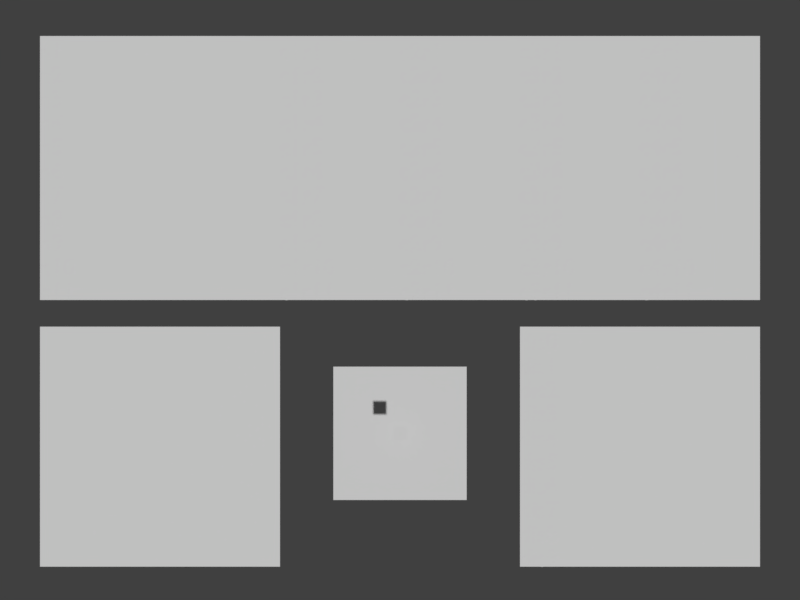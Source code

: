 # Source: widgets_mesage.blend  (saved by Blender 2.78.0; exported with 4.5.12 LTS)
import bpy
from mathutils import Matrix  # noqa: F401  (used for matrix-valued properties, if any)

bpy.ops.wm.read_factory_settings(use_empty=True)
scene = bpy.context.scene
scene.name = 'Hud'

# ---- collections
col_collection_1 = bpy.data.collections.new('Collection 1'); scene.collection.children.link(col_collection_1)

# ---- materials (node trees are filled in below, after node groups)
mat_objectcollor = bpy.data.materials.new('ObjectCollor')
mat_objectcollor.alpha_threshold = 0.0
mat_objectcollor.use_transparent_shadow = False
mat_objectcollor.roughness = 0.5
mat_thumbnail = bpy.data.materials.new('ThumbNail')
mat_thumbnail.alpha_threshold = 0.0
mat_thumbnail.use_transparent_shadow = False
mat_thumbnail.roughness = 0.5

# ---- material node trees

# ---- world
world_world = bpy.data.worlds.new('World'); scene.world = world_world
world_world.color = (0.05088, 0.05088, 0.05088)
world_world.use_sun_shadow = False
world_world.sun_shadow_jitter_overblur = 0.0
world_world.cycles.sampling_method = 'MANUAL'

# ---- cameras
cam_camera = bpy.data.cameras.new('Camera')
cam_camera.type = 'ORTHO'
cam_camera.clip_end = 100.0
cam_camera.lens = 35.0
cam_camera.sensor_width = 32.0
cam_camera.sensor_height = 18.0
cam_camera.display_size = 2.0
cam_camera.dof.focus_distance = 0.0
cam_camera.dof.aperture_fstop = 128.0
cam_camera.dof.aperture_blades = 6

# ---- meshes
me_plane_005 = bpy.data.meshes.new('Plane.005')
me_plane_005.from_pydata([(-1.0, -1.0, 0.0), (1.0, -1.0, 0.0), (-1.0, 1.0, 0.0), (1.0, 1.0, 0.0)], [], [(0, 1, 3, 2)])
me_plane_005.use_remesh_preserve_volume = False
me_plane_005.use_remesh_preserve_attributes = False
me_plane_005.use_mirror_vertex_groups = False
me_plane_005.update()
me_plane_004 = bpy.data.meshes.new('Plane.004')
me_plane_004.from_pydata([(-0.5, -0.5, 0.0), (0.5, -0.5, 0.0), (-0.5, 0.5, 0.0), (0.5, 0.5, 0.0)], [], [(0, 1, 3, 2)])
me_plane_004.materials.append(mat_objectcollor)
me_plane_004.use_remesh_preserve_volume = False
me_plane_004.use_remesh_preserve_attributes = False
me_plane_004.use_mirror_vertex_groups = False
me_plane_004.update()
me_plane_002 = bpy.data.meshes.new('Plane.002')
me_plane_002.from_pydata([(-0.5, -0.5, 0.0), (0.5, -0.5, 0.0), (-0.5, 0.5, 0.0), (0.5, 0.5, 0.0)], [], [(0, 1, 3, 2)])
me_plane_002.materials.append(mat_objectcollor)
me_plane_002.use_remesh_preserve_volume = False
me_plane_002.use_remesh_preserve_attributes = False
me_plane_002.use_mirror_vertex_groups = False
me_plane_002.update()
me_plane_001 = bpy.data.meshes.new('Plane.001')
me_plane_001.from_pydata([(-0.5, -0.5, 0.0), (0.5, -0.5, 0.0), (-0.5, 0.5, 0.0), (0.5, 0.5, 0.0)], [], [(0, 1, 3, 2)])
me_plane_001.materials.append(mat_objectcollor)
me_plane_001.use_remesh_preserve_volume = False
me_plane_001.use_remesh_preserve_attributes = False
me_plane_001.use_mirror_vertex_groups = False
me_plane_001.update()
me_plane = bpy.data.meshes.new('Plane')
me_plane.from_pydata([(-0.5, -0.5, 0.0), (0.5, -0.5, 0.0), (-0.5, 0.5, 0.0), (0.5, 0.5, 0.0)], [], [(0, 1, 3, 2)])
_uv = me_plane.uv_layers.new(name='UVMap')
_uv.uv.foreach_set('vector', [9.998e-05, 0.0001001, 0.9999, 9.998e-05, 0.9999, 0.9999, 9.998e-05, 0.9999])
me_plane.materials.append(mat_thumbnail)
me_plane.use_remesh_preserve_volume = False
me_plane.use_remesh_preserve_attributes = False
me_plane.use_mirror_vertex_groups = False
me_plane.update()
me_plane_003 = bpy.data.meshes.new('Plane.003')
me_plane_003.from_pydata([(-0.5, -0.5, 0.0), (0.5, -0.5, 0.0), (-0.5, 0.5, 0.0), (0.5, 0.5, 0.0)], [], [(0, 1, 3, 2)])
me_plane_003.materials.append(mat_objectcollor)
me_plane_003.use_remesh_preserve_volume = False
me_plane_003.use_remesh_preserve_attributes = False
me_plane_003.use_mirror_vertex_groups = False
me_plane_003.update()
me_plane_047 = bpy.data.meshes.new('Plane.047')
me_plane_047.from_pydata([(0.0, 0.0, 0.0), (2.0, 0.0, 0.0), (0.0, 2.0, 0.0), (2.0, 2.0, 0.0)], [], [(0, 1, 3, 2)])
me_plane_047.materials.append(mat_objectcollor)
me_plane_047.use_remesh_preserve_volume = False
me_plane_047.use_remesh_preserve_attributes = False
me_plane_047.use_mirror_vertex_groups = False
me_plane_047.update()
me_plane_006 = bpy.data.meshes.new('Plane.006')
me_plane_006.from_pydata([(0.0, 0.0, 0.0), (2.0, 0.0, 0.0), (0.0, 2.0, 0.0), (2.0, 2.0, 0.0)], [], [(0, 1, 3, 2)])
me_plane_006.materials.append(mat_objectcollor)
me_plane_006.use_remesh_preserve_volume = False
me_plane_006.use_remesh_preserve_attributes = False
me_plane_006.use_mirror_vertex_groups = False
me_plane_006.update()
me_plane_025 = bpy.data.meshes.new('Plane.025')
me_plane_025.from_pydata([(0.0, 0.0, 0.0), (2.0, 0.0, 0.0), (0.0, 2.0, 0.0), (2.0, 2.0, 0.0)], [], [(0, 1, 3, 2)])
me_plane_025.materials.append(mat_objectcollor)
me_plane_025.use_remesh_preserve_volume = False
me_plane_025.use_remesh_preserve_attributes = False
me_plane_025.use_mirror_vertex_groups = False
me_plane_025.update()
me_plane_026 = bpy.data.meshes.new('Plane.026')
me_plane_026.from_pydata([(0.0, 0.0, 0.0), (2.0, 0.0, 0.0), (0.0, 2.0, 0.0), (2.0, 2.0, 0.0)], [], [(0, 1, 3, 2)])
me_plane_026.materials.append(mat_objectcollor)
me_plane_026.use_remesh_preserve_volume = False
me_plane_026.use_remesh_preserve_attributes = False
me_plane_026.use_mirror_vertex_groups = False
me_plane_026.update()
me_plane_048 = bpy.data.meshes.new('Plane.048')
me_plane_048.from_pydata([(0.0, 0.0, 1.116e-06), (0.0, 2.0, 1.116e-06), (4.0, 0.0, 1.116e-06), (4.0, 2.0, 1.116e-06)], [], [(0, 2, 3, 1)])
me_plane_048.materials.append(mat_objectcollor)
me_plane_048.use_remesh_preserve_volume = False
me_plane_048.use_remesh_preserve_attributes = False
me_plane_048.use_mirror_vertex_groups = False
me_plane_048.update()
me_plane_052 = bpy.data.meshes.new('Plane.052')
me_plane_052.from_pydata([(0.0, 0.0, 1.116e-06), (0.0, 2.0, 1.116e-06), (12.0, 2.861e-07, 1.116e-06), (12.0, 2.0, 1.116e-06)], [], [(0, 2, 3, 1)])
me_plane_052.materials.append(mat_objectcollor)
me_plane_052.use_remesh_preserve_volume = False
me_plane_052.use_remesh_preserve_attributes = False
me_plane_052.use_mirror_vertex_groups = False
me_plane_052.update()
me_plane_053 = bpy.data.meshes.new('Plane.053')
me_plane_053.from_pydata([(0.0, 0.0, 1.116e-06), (0.0, 2.0, 1.116e-06), (12.0, -2.384e-07, 1.116e-06), (12.0, 2.0, 1.116e-06)], [], [(0, 2, 3, 1)])
me_plane_053.materials.append(mat_objectcollor)
me_plane_053.use_remesh_preserve_volume = False
me_plane_053.use_remesh_preserve_attributes = False
me_plane_053.use_mirror_vertex_groups = False
me_plane_053.update()
me_plane_054 = bpy.data.meshes.new('Plane.054')
me_plane_054.from_pydata([(0.0, 0.0, 1.116e-06), (0.0, 2.0, 1.116e-06), (12.0, -7.153e-07, 1.116e-06), (12.0, 2.0, 1.116e-06)], [], [(0, 2, 3, 1)])
me_plane_054.materials.append(mat_objectcollor)
me_plane_054.use_remesh_preserve_volume = False
me_plane_054.use_remesh_preserve_attributes = False
me_plane_054.use_mirror_vertex_groups = False
me_plane_054.update()
me_plane_055 = bpy.data.meshes.new('Plane.055')
me_plane_055.from_pydata([(0.0, 0.0, 1.116e-06), (0.0, 2.0, 1.116e-06), (12.0, -4.768e-07, 1.116e-06), (12.0, 2.0, 1.116e-06)], [], [(0, 2, 3, 1)])
me_plane_055.materials.append(mat_objectcollor)
me_plane_055.use_remesh_preserve_volume = False
me_plane_055.use_remesh_preserve_attributes = False
me_plane_055.use_mirror_vertex_groups = False
me_plane_055.update()
me_plane_056 = bpy.data.meshes.new('Plane.056')
me_plane_056.from_pydata([(0.0, 0.0, 1.116e-06), (0.0, 2.0, 1.116e-06), (12.0, 0.0, 1.116e-06), (12.0, 2.0, 1.116e-06)], [], [(0, 2, 3, 1)])
me_plane_056.materials.append(mat_objectcollor)
me_plane_056.use_remesh_preserve_volume = False
me_plane_056.use_remesh_preserve_attributes = False
me_plane_056.use_mirror_vertex_groups = False
me_plane_056.update()
me_plane_057 = bpy.data.meshes.new('Plane.057')
me_plane_057.from_pydata([(0.0, 0.0, 1.116e-06), (0.0, 2.0, 1.116e-06), (12.0, -1.192e-07, 1.116e-06), (12.0, 2.0, 1.116e-06)], [], [(2, 3, 1, 0)])
me_plane_057.materials.append(mat_objectcollor)
me_plane_057.use_remesh_preserve_volume = False
me_plane_057.use_remesh_preserve_attributes = False
me_plane_057.use_mirror_vertex_groups = False
me_plane_057.update()
me_plane_058 = bpy.data.meshes.new('Plane.058')
me_plane_058.from_pydata([(0.0, 0.0, 1.116e-06), (0.0, 2.0, 1.116e-06), (12.0, -2.384e-07, 1.116e-06), (12.0, 2.0, 1.116e-06)], [], [(0, 2, 3, 1)])
me_plane_058.materials.append(mat_objectcollor)
me_plane_058.use_remesh_preserve_volume = False
me_plane_058.use_remesh_preserve_attributes = False
me_plane_058.use_mirror_vertex_groups = False
me_plane_058.update()
me_plane_050 = bpy.data.meshes.new('Plane.050')
me_plane_050.from_pydata([(0.0, 0.0, 1.116e-06), (0.0, 2.0, 1.116e-06), (12.0, -5.96e-08, 1.116e-06), (12.0, 2.0, 1.116e-06)], [], [(2, 3, 1, 0)])
me_plane_050.materials.append(mat_objectcollor)
me_plane_050.use_remesh_preserve_volume = False
me_plane_050.use_remesh_preserve_attributes = False
me_plane_050.use_mirror_vertex_groups = False
me_plane_050.update()
me_plane_049 = bpy.data.meshes.new('Plane.049')
me_plane_049.from_pydata([(0.0, 0.0, 1.116e-06), (0.0, 2.0, 1.116e-06), (12.0, -2.98e-08, 1.116e-06), (12.0, 2.0, 1.116e-06)], [], [(2, 3, 1, 0)])
me_plane_049.materials.append(mat_objectcollor)
me_plane_049.use_remesh_preserve_volume = False
me_plane_049.use_remesh_preserve_attributes = False
me_plane_049.use_mirror_vertex_groups = False
me_plane_049.update()
me_plane_051 = bpy.data.meshes.new('Plane.051')
me_plane_051.from_pydata([(0.0, 0.0, 1.116e-06), (0.0, 2.0, 1.116e-06), (12.0, 0.0, 1.116e-06), (12.0, 2.0, 1.116e-06)], [], [(0, 2, 3, 1)])
me_plane_051.materials.append(mat_objectcollor)
me_plane_051.use_remesh_preserve_volume = False
me_plane_051.use_remesh_preserve_attributes = False
me_plane_051.use_mirror_vertex_groups = False
me_plane_051.update()

# ---- curves / text
txt_text = bpy.data.curves.new('Text', 'FONT')
txt_text.dimensions = '2D'
txt_text.body = 'dis0'
txt_text.use_path_clamp = True
txt_text.bevel_resolution = 0
txt_text_001 = bpy.data.curves.new('Text.001', 'FONT')
txt_text_001.dimensions = '2D'
txt_text_001.body = 'dis1'
txt_text_001.use_path_clamp = True
txt_text_001.bevel_resolution = 0
txt_text_002 = bpy.data.curves.new('Text.002', 'FONT')
txt_text_002.dimensions = '2D'
txt_text_002.body = 'dis2'
txt_text_002.use_path_clamp = True
txt_text_002.bevel_resolution = 0
txt_text_003 = bpy.data.curves.new('Text.003', 'FONT')
txt_text_003.dimensions = '2D'
txt_text_003.body = 'dis3'
txt_text_003.use_path_clamp = True
txt_text_003.bevel_resolution = 0
txt_text_004 = bpy.data.curves.new('Text.004', 'FONT')
txt_text_004.dimensions = '2D'
txt_text_004.body = 'dis4'
txt_text_004.use_path_clamp = True
txt_text_004.bevel_resolution = 0
txt_text_005 = bpy.data.curves.new('Text.005', 'FONT')
txt_text_005.dimensions = '2D'
txt_text_005.body = 'dis5'
txt_text_005.use_path_clamp = True
txt_text_005.bevel_resolution = 0
txt_text_061 = bpy.data.curves.new('Text.061', 'FONT')
txt_text_061.dimensions = '2D'
txt_text_061.body = 'dis6'
txt_text_061.use_path_clamp = True
txt_text_061.bevel_resolution = 0
txt_text_062 = bpy.data.curves.new('Text.062', 'FONT')
txt_text_062.dimensions = '2D'
txt_text_062.body = 'dis7'
txt_text_062.use_path_clamp = True
txt_text_062.bevel_resolution = 0
txt_text_063 = bpy.data.curves.new('Text.063', 'FONT')
txt_text_063.dimensions = '2D'
txt_text_063.body = 'dis8'
txt_text_063.use_path_clamp = True
txt_text_063.bevel_resolution = 0
txt_text_064 = bpy.data.curves.new('Text.064', 'FONT')
txt_text_064.dimensions = '2D'
txt_text_064.body = 'dis9'
txt_text_064.use_path_clamp = True
txt_text_064.bevel_resolution = 0
txt_text_007 = bpy.data.curves.new('Text.007', 'FONT')
txt_text_007.dimensions = '2D'
txt_text_007.body = 'c1r1'
txt_text_007.use_path_clamp = True
txt_text_007.bevel_resolution = 0
txt_text_011 = bpy.data.curves.new('Text.011', 'FONT')
txt_text_011.dimensions = '2D'
txt_text_011.body = 'c1r2'
txt_text_011.use_path_clamp = True
txt_text_011.bevel_resolution = 0
txt_text_012 = bpy.data.curves.new('Text.012', 'FONT')
txt_text_012.dimensions = '2D'
txt_text_012.body = 'c1r3'
txt_text_012.use_path_clamp = True
txt_text_012.bevel_resolution = 0
txt_text_013 = bpy.data.curves.new('Text.013', 'FONT')
txt_text_013.dimensions = '2D'
txt_text_013.body = 'c1r4'
txt_text_013.use_path_clamp = True
txt_text_013.bevel_resolution = 0
txt_text_015 = bpy.data.curves.new('Text.015', 'FONT')
txt_text_015.dimensions = '2D'
txt_text_015.body = 'c1r5'
txt_text_015.use_path_clamp = True
txt_text_015.bevel_resolution = 0
txt_text_014 = bpy.data.curves.new('Text.014', 'FONT')
txt_text_014.dimensions = '2D'
txt_text_014.body = 'c1r6'
txt_text_014.use_path_clamp = True
txt_text_014.bevel_resolution = 0
txt_text_020 = bpy.data.curves.new('Text.020', 'FONT')
txt_text_020.dimensions = '2D'
txt_text_020.body = 'c1r7'
txt_text_020.use_path_clamp = True
txt_text_020.bevel_resolution = 0
txt_text_019 = bpy.data.curves.new('Text.019', 'FONT')
txt_text_019.dimensions = '2D'
txt_text_019.body = 'c1r8'
txt_text_019.use_path_clamp = True
txt_text_019.bevel_resolution = 0
txt_text_018 = bpy.data.curves.new('Text.018', 'FONT')
txt_text_018.dimensions = '2D'
txt_text_018.body = 'c1r9'
txt_text_018.use_path_clamp = True
txt_text_018.bevel_resolution = 0
txt_text_016 = bpy.data.curves.new('Text.016', 'FONT')
txt_text_016.dimensions = '2D'
txt_text_016.body = 'c1r10'
txt_text_016.use_path_clamp = True
txt_text_016.bevel_resolution = 0
txt_text_017 = bpy.data.curves.new('Text.017', 'FONT')
txt_text_017.dimensions = '2D'
txt_text_017.body = 'c1r11'
txt_text_017.use_path_clamp = True
txt_text_017.bevel_resolution = 0
txt_text_010 = bpy.data.curves.new('Text.010', 'FONT')
txt_text_010.dimensions = '2D'
txt_text_010.body = 'c2r1'
txt_text_010.use_path_clamp = True
txt_text_010.bevel_resolution = 0
txt_text_030 = bpy.data.curves.new('Text.030', 'FONT')
txt_text_030.dimensions = '2D'
txt_text_030.body = 'c2r2'
txt_text_030.use_path_clamp = True
txt_text_030.bevel_resolution = 0
txt_text_029 = bpy.data.curves.new('Text.029', 'FONT')
txt_text_029.dimensions = '2D'
txt_text_029.body = 'c2r3'
txt_text_029.use_path_clamp = True
txt_text_029.bevel_resolution = 0
txt_text_028 = bpy.data.curves.new('Text.028', 'FONT')
txt_text_028.dimensions = '2D'
txt_text_028.body = 'c2r4'
txt_text_028.use_path_clamp = True
txt_text_028.bevel_resolution = 0
txt_text_026 = bpy.data.curves.new('Text.026', 'FONT')
txt_text_026.dimensions = '2D'
txt_text_026.body = 'c2r5'
txt_text_026.use_path_clamp = True
txt_text_026.bevel_resolution = 0
txt_text_027 = bpy.data.curves.new('Text.027', 'FONT')
txt_text_027.dimensions = '2D'
txt_text_027.body = 'c2r6'
txt_text_027.use_path_clamp = True
txt_text_027.bevel_resolution = 0
txt_text_021 = bpy.data.curves.new('Text.021', 'FONT')
txt_text_021.dimensions = '2D'
txt_text_021.body = 'c2r7'
txt_text_021.use_path_clamp = True
txt_text_021.bevel_resolution = 0
txt_text_022 = bpy.data.curves.new('Text.022', 'FONT')
txt_text_022.dimensions = '2D'
txt_text_022.body = 'c2r8'
txt_text_022.use_path_clamp = True
txt_text_022.bevel_resolution = 0
txt_text_023 = bpy.data.curves.new('Text.023', 'FONT')
txt_text_023.dimensions = '2D'
txt_text_023.body = 'c2r9'
txt_text_023.use_path_clamp = True
txt_text_023.bevel_resolution = 0
txt_text_025 = bpy.data.curves.new('Text.025', 'FONT')
txt_text_025.dimensions = '2D'
txt_text_025.body = 'c2r10'
txt_text_025.use_path_clamp = True
txt_text_025.bevel_resolution = 0
txt_text_024 = bpy.data.curves.new('Text.024', 'FONT')
txt_text_024.dimensions = '2D'
txt_text_024.body = 'c2r11'
txt_text_024.use_path_clamp = True
txt_text_024.bevel_resolution = 0
txt_text_009 = bpy.data.curves.new('Text.009', 'FONT')
txt_text_009.dimensions = '2D'
txt_text_009.body = 'c3r1'
txt_text_009.use_path_clamp = True
txt_text_009.bevel_resolution = 0
txt_text_031 = bpy.data.curves.new('Text.031', 'FONT')
txt_text_031.dimensions = '2D'
txt_text_031.body = 'c3r2'
txt_text_031.use_path_clamp = True
txt_text_031.bevel_resolution = 0
txt_text_032 = bpy.data.curves.new('Text.032', 'FONT')
txt_text_032.dimensions = '2D'
txt_text_032.body = 'c3r3'
txt_text_032.use_path_clamp = True
txt_text_032.bevel_resolution = 0
txt_text_033 = bpy.data.curves.new('Text.033', 'FONT')
txt_text_033.dimensions = '2D'
txt_text_033.body = 'c3r4'
txt_text_033.use_path_clamp = True
txt_text_033.bevel_resolution = 0
txt_text_035 = bpy.data.curves.new('Text.035', 'FONT')
txt_text_035.dimensions = '2D'
txt_text_035.body = 'c3r5'
txt_text_035.use_path_clamp = True
txt_text_035.bevel_resolution = 0
txt_text_034 = bpy.data.curves.new('Text.034', 'FONT')
txt_text_034.dimensions = '2D'
txt_text_034.body = 'c3r6'
txt_text_034.use_path_clamp = True
txt_text_034.bevel_resolution = 0
txt_text_040 = bpy.data.curves.new('Text.040', 'FONT')
txt_text_040.dimensions = '2D'
txt_text_040.body = 'c3r7'
txt_text_040.use_path_clamp = True
txt_text_040.bevel_resolution = 0
txt_text_039 = bpy.data.curves.new('Text.039', 'FONT')
txt_text_039.dimensions = '2D'
txt_text_039.body = 'c3r8'
txt_text_039.use_path_clamp = True
txt_text_039.bevel_resolution = 0
txt_text_038 = bpy.data.curves.new('Text.038', 'FONT')
txt_text_038.dimensions = '2D'
txt_text_038.body = 'c3r9'
txt_text_038.use_path_clamp = True
txt_text_038.bevel_resolution = 0
txt_text_036 = bpy.data.curves.new('Text.036', 'FONT')
txt_text_036.dimensions = '2D'
txt_text_036.body = 'c3r10'
txt_text_036.use_path_clamp = True
txt_text_036.bevel_resolution = 0
txt_text_037 = bpy.data.curves.new('Text.037', 'FONT')
txt_text_037.dimensions = '2D'
txt_text_037.body = 'c3r11'
txt_text_037.use_path_clamp = True
txt_text_037.bevel_resolution = 0
txt_text_008 = bpy.data.curves.new('Text.008', 'FONT')
txt_text_008.dimensions = '2D'
txt_text_008.body = 'c4r1'
txt_text_008.use_path_clamp = True
txt_text_008.bevel_resolution = 0
txt_text_050 = bpy.data.curves.new('Text.050', 'FONT')
txt_text_050.dimensions = '2D'
txt_text_050.body = 'c4r2'
txt_text_050.use_path_clamp = True
txt_text_050.bevel_resolution = 0
txt_text_049 = bpy.data.curves.new('Text.049', 'FONT')
txt_text_049.dimensions = '2D'
txt_text_049.body = 'c4r3'
txt_text_049.use_path_clamp = True
txt_text_049.bevel_resolution = 0
txt_text_048 = bpy.data.curves.new('Text.048', 'FONT')
txt_text_048.dimensions = '2D'
txt_text_048.body = 'c4r4'
txt_text_048.use_path_clamp = True
txt_text_048.bevel_resolution = 0
txt_text_046 = bpy.data.curves.new('Text.046', 'FONT')
txt_text_046.dimensions = '2D'
txt_text_046.body = 'c4r5'
txt_text_046.use_path_clamp = True
txt_text_046.bevel_resolution = 0
txt_text_047 = bpy.data.curves.new('Text.047', 'FONT')
txt_text_047.dimensions = '2D'
txt_text_047.body = 'c4r6'
txt_text_047.use_path_clamp = True
txt_text_047.bevel_resolution = 0
txt_text_041 = bpy.data.curves.new('Text.041', 'FONT')
txt_text_041.dimensions = '2D'
txt_text_041.body = 'c4r7'
txt_text_041.use_path_clamp = True
txt_text_041.bevel_resolution = 0
txt_text_042 = bpy.data.curves.new('Text.042', 'FONT')
txt_text_042.dimensions = '2D'
txt_text_042.body = 'c4r8'
txt_text_042.use_path_clamp = True
txt_text_042.bevel_resolution = 0
txt_text_043 = bpy.data.curves.new('Text.043', 'FONT')
txt_text_043.dimensions = '2D'
txt_text_043.body = 'c4r9'
txt_text_043.use_path_clamp = True
txt_text_043.bevel_resolution = 0
txt_text_045 = bpy.data.curves.new('Text.045', 'FONT')
txt_text_045.dimensions = '2D'
txt_text_045.body = 'c4r10'
txt_text_045.use_path_clamp = True
txt_text_045.bevel_resolution = 0
txt_text_044 = bpy.data.curves.new('Text.044', 'FONT')
txt_text_044.dimensions = '2D'
txt_text_044.body = 'c4r11'
txt_text_044.use_path_clamp = True
txt_text_044.bevel_resolution = 0
txt_text_006 = bpy.data.curves.new('Text.006', 'FONT')
txt_text_006.dimensions = '2D'
txt_text_006.body = 'n1'
txt_text_006.use_path_clamp = True
txt_text_006.bevel_resolution = 0
txt_text_060 = bpy.data.curves.new('Text.060', 'FONT')
txt_text_060.dimensions = '2D'
txt_text_060.body = 'n2'
txt_text_060.use_path_clamp = True
txt_text_060.bevel_resolution = 0
txt_text_059 = bpy.data.curves.new('Text.059', 'FONT')
txt_text_059.dimensions = '2D'
txt_text_059.body = 'n3'
txt_text_059.use_path_clamp = True
txt_text_059.bevel_resolution = 0
txt_text_058 = bpy.data.curves.new('Text.058', 'FONT')
txt_text_058.dimensions = '2D'
txt_text_058.body = 'n4'
txt_text_058.use_path_clamp = True
txt_text_058.bevel_resolution = 0
txt_text_056 = bpy.data.curves.new('Text.056', 'FONT')
txt_text_056.dimensions = '2D'
txt_text_056.body = 'n5'
txt_text_056.use_path_clamp = True
txt_text_056.bevel_resolution = 0
txt_text_057 = bpy.data.curves.new('Text.057', 'FONT')
txt_text_057.dimensions = '2D'
txt_text_057.body = 'n6'
txt_text_057.use_path_clamp = True
txt_text_057.bevel_resolution = 0
txt_text_051 = bpy.data.curves.new('Text.051', 'FONT')
txt_text_051.dimensions = '2D'
txt_text_051.body = 'n7'
txt_text_051.use_path_clamp = True
txt_text_051.bevel_resolution = 0
txt_text_052 = bpy.data.curves.new('Text.052', 'FONT')
txt_text_052.dimensions = '2D'
txt_text_052.body = 'n8'
txt_text_052.use_path_clamp = True
txt_text_052.bevel_resolution = 0
txt_text_053 = bpy.data.curves.new('Text.053', 'FONT')
txt_text_053.dimensions = '2D'
txt_text_053.body = 'n9'
txt_text_053.use_path_clamp = True
txt_text_053.bevel_resolution = 0
txt_text_055 = bpy.data.curves.new('Text.055', 'FONT')
txt_text_055.dimensions = '2D'
txt_text_055.body = 'n10'
txt_text_055.use_path_clamp = True
txt_text_055.bevel_resolution = 0
txt_text_054 = bpy.data.curves.new('Text.054', 'FONT')
txt_text_054.dimensions = '2D'
txt_text_054.body = 'n11'
txt_text_054.use_path_clamp = True
txt_text_054.bevel_resolution = 0

# ---- objects
ob_camera = bpy.data.objects.new('Camera', cam_camera)
ob_groundmat = bpy.data.objects.new('GroundMat', me_plane_005)
ob_scroller = bpy.data.objects.new('Scroller', None)
ob_scroller_button = bpy.data.objects.new('Scroller Button', me_plane_004)
ob_scroller_bar = bpy.data.objects.new('Scroller Bar', me_plane_002)
ob_scroller_back = bpy.data.objects.new('Scroller Back', me_plane_001)
ob_thumbnail = bpy.data.objects.new('ThumbNail', None)
ob_thumbnail_display = bpy.data.objects.new('ThumbNail Display', me_plane)
ob_textbloc = bpy.data.objects.new('TextBloc', None)
ob_textbloc_back = bpy.data.objects.new('TextBloc Back', me_plane_003)
ob_textbloc_line_0 = bpy.data.objects.new('TextBloc Line 0', txt_text)
ob_textbloc_line_1 = bpy.data.objects.new('TextBloc Line 1', txt_text_001)
ob_textbloc_line_2 = bpy.data.objects.new('TextBloc Line 2', txt_text_002)
ob_textbloc_line_3 = bpy.data.objects.new('TextBloc Line 3', txt_text_003)
ob_textbloc_line_4 = bpy.data.objects.new('TextBloc Line 4', txt_text_004)
ob_textbloc_line_5 = bpy.data.objects.new('TextBloc Line 5', txt_text_005)
ob_textbloc_line_6 = bpy.data.objects.new('TextBloc Line 6', txt_text_061)
ob_textbloc_line_7 = bpy.data.objects.new('TextBloc Line 7', txt_text_062)
ob_textbloc_line_8 = bpy.data.objects.new('TextBloc Line 8', txt_text_063)
ob_textbloc_line_9 = bpy.data.objects.new('TextBloc Line 9', txt_text_064)
ob_manifest = bpy.data.objects.new('Manifest', None)
ob_c1r1t = bpy.data.objects.new('c1r1t', txt_text_007)
ob_c1r2t = bpy.data.objects.new('c1r2t', txt_text_011)
ob_c1r3t = bpy.data.objects.new('c1r3t', txt_text_012)
ob_c1r4t = bpy.data.objects.new('c1r4t', txt_text_013)
ob_c1r5t = bpy.data.objects.new('c1r5t', txt_text_015)
ob_c1r6t = bpy.data.objects.new('c1r6t', txt_text_014)
ob_c1r7t = bpy.data.objects.new('c1r7t', txt_text_020)
ob_c1r8t = bpy.data.objects.new('c1r8t', txt_text_019)
ob_c1r9t = bpy.data.objects.new('c1r9t', txt_text_018)
ob_c1r10t = bpy.data.objects.new('c1r10t', txt_text_016)
ob_c1r11t = bpy.data.objects.new('c1r11t', txt_text_017)
ob_c2r1t = bpy.data.objects.new('c2r1t', txt_text_010)
ob_c2r2t = bpy.data.objects.new('c2r2t', txt_text_030)
ob_c2r3t = bpy.data.objects.new('c2r3t', txt_text_029)
ob_c2r4t = bpy.data.objects.new('c2r4t', txt_text_028)
ob_c2r5t = bpy.data.objects.new('c2r5t', txt_text_026)
ob_c2r6t = bpy.data.objects.new('c2r6t', txt_text_027)
ob_c2r7t = bpy.data.objects.new('c2r7t', txt_text_021)
ob_c2r8t = bpy.data.objects.new('c2r8t', txt_text_022)
ob_c2r9t = bpy.data.objects.new('c2r9t', txt_text_023)
ob_c2r10t = bpy.data.objects.new('c2r10t', txt_text_025)
ob_c2r11t = bpy.data.objects.new('c2r11t', txt_text_024)
ob_c3r1t = bpy.data.objects.new('c3r1t', txt_text_009)
ob_c3r2t = bpy.data.objects.new('c3r2t', txt_text_031)
ob_c3r3t = bpy.data.objects.new('c3r3t', txt_text_032)
ob_c3r4t = bpy.data.objects.new('c3r4t', txt_text_033)
ob_c3r5t = bpy.data.objects.new('c3r5t', txt_text_035)
ob_c3r6t = bpy.data.objects.new('c3r6t', txt_text_034)
ob_c3r7t = bpy.data.objects.new('c3r7t', txt_text_040)
ob_c3r8t = bpy.data.objects.new('c3r8t', txt_text_039)
ob_c3r9t = bpy.data.objects.new('c3r9t', txt_text_038)
ob_c3r10t = bpy.data.objects.new('c3r10t', txt_text_036)
ob_c3r11t = bpy.data.objects.new('c3r11t', txt_text_037)
ob_c4r1t = bpy.data.objects.new('c4r1t', txt_text_008)
ob_c4r2t = bpy.data.objects.new('c4r2t', txt_text_050)
ob_c4r3t = bpy.data.objects.new('c4r3t', txt_text_049)
ob_c4r4t = bpy.data.objects.new('c4r4t', txt_text_048)
ob_c4r5t = bpy.data.objects.new('c4r5t', txt_text_046)
ob_c4r6t = bpy.data.objects.new('c4r6t', txt_text_047)
ob_c4r7t = bpy.data.objects.new('c4r7t', txt_text_041)
ob_c4r8t = bpy.data.objects.new('c4r8t', txt_text_042)
ob_c4r9t = bpy.data.objects.new('c4r9t', txt_text_043)
ob_c4r10t = bpy.data.objects.new('c4r10t', txt_text_045)
ob_c4r11t = bpy.data.objects.new('c4r11t', txt_text_044)
ob_h1 = bpy.data.objects.new('h1', me_plane_047)
ob_h2 = bpy.data.objects.new('h2', me_plane_006)
ob_h3 = bpy.data.objects.new('h3', me_plane_025)
ob_h4 = bpy.data.objects.new('h4', me_plane_026)
ob_n1 = bpy.data.objects.new('n1', me_plane_048)
ob_n1t = bpy.data.objects.new('n1t', txt_text_006)
ob_n2t = bpy.data.objects.new('n2t', txt_text_060)
ob_n3t = bpy.data.objects.new('n3t', txt_text_059)
ob_n4t = bpy.data.objects.new('n4t', txt_text_058)
ob_n5t = bpy.data.objects.new('n5t', txt_text_056)
ob_n6t = bpy.data.objects.new('n6t', txt_text_057)
ob_n7t = bpy.data.objects.new('n7t', txt_text_051)
ob_n8t = bpy.data.objects.new('n8t', txt_text_052)
ob_n9t = bpy.data.objects.new('n9t', txt_text_053)
ob_n10t = bpy.data.objects.new('n10t', txt_text_055)
ob_n11t = bpy.data.objects.new('n11t', txt_text_054)
ob_r2 = bpy.data.objects.new('r2', me_plane_052)
ob_r3 = bpy.data.objects.new('r3', me_plane_053)
ob_r4 = bpy.data.objects.new('r4', me_plane_054)
ob_r5 = bpy.data.objects.new('r5', me_plane_055)
ob_r6 = bpy.data.objects.new('r6', me_plane_056)
ob_r7 = bpy.data.objects.new('r7', me_plane_057)
ob_r8 = bpy.data.objects.new('r8', me_plane_058)
ob_r9 = bpy.data.objects.new('r9', me_plane_050)
ob_r10 = bpy.data.objects.new('r10', me_plane_049)
ob_r11 = bpy.data.objects.new('r11', me_plane_051)

# ---- transforms, parenting, visibility, modifiers, constraints
ob_camera.location = (0.0, 0.0, 10.0)
ob_camera.lineart.crease_threshold = 0.0
ob_groundmat.location = (0.0, 0.0, -10.0)
ob_groundmat.scale = (100.0, 100.0, 100.0)
ob_groundmat.hide_viewport = True
ob_groundmat.hide_render = True
ob_groundmat.lineart.crease_threshold = 0.0
ob_scroller.location = (0.0, -1.0, 0.0)
ob_scroller.empty_display_size = 0.5
ob_scroller.empty_image_offset = (0.0, 0.0)
ob_scroller.lineart.crease_threshold = 0.0
ob_scroller_button.parent = ob_scroller
ob_scroller_button.location = (0.0, 0.0, 0.2)
ob_scroller_button.scale = (0.1, 0.1, 0.1)
ob_scroller_button.color = (1.0, 0.08326, 0.0975, 1.0)
ob_scroller_button.lineart.crease_threshold = 0.0
ob_scroller_bar.parent = ob_scroller
ob_scroller_bar.location = (0.0, 0.0, 0.1)
ob_scroller_bar.scale = (0.9, 0.9, 0.9)
ob_scroller_bar.color = (0.1473, 0.09258, 1.0, 1.0)
ob_scroller_bar.hide_render = True
ob_scroller_bar.lineart.crease_threshold = 0.0
ob_scroller_back.parent = ob_scroller
ob_scroller_back.location = (0.0, 0.0, 0.0)
ob_scroller_back.color = (0.331, 1.0, 0.3968, 1.0)
ob_scroller_back.lineart.crease_threshold = 0.0
ob_thumbnail.location = (-1.8, -1.1, 0.0)
ob_thumbnail.scale = (1.8, 1.8, 1.8)
ob_thumbnail.empty_display_size = 0.5
ob_thumbnail.empty_image_offset = (0.0, 0.0)
ob_thumbnail.lineart.crease_threshold = 0.0
ob_thumbnail_display.parent = ob_thumbnail
ob_thumbnail_display.location = (0.0, 0.0, 0.0)
ob_thumbnail_display.lineart.crease_threshold = 0.0
ob_textbloc.location = (1.8, -1.1, 0.0)
ob_textbloc.scale = (1.8, 1.8, 1.8)
ob_textbloc.empty_display_size = 0.5
ob_textbloc.empty_image_offset = (0.0, 0.0)
ob_textbloc.lineart.crease_threshold = 0.0
ob_textbloc_back.parent = ob_textbloc
ob_textbloc_back.matrix_parent_inverse = Matrix(((1.0, 0.0, 0.0, -2.0), (0.0, 1.0, 0.0, 1.5), (0.0, 0.0, 1.0, -0.0), (0.0, 0.0, 0.0, 1.0)))
ob_textbloc_back.location = (2.0, -1.5, 0.0)
ob_textbloc_back.color = (0.3694, 0.4939, 1.0, 1.0)
ob_textbloc_back.lineart.crease_threshold = 0.0
ob_textbloc_line_0.parent = ob_textbloc
ob_textbloc_line_0.matrix_parent_inverse = Matrix(((1.0, 0.0, 0.0, -2.0), (0.0, 1.0, 0.0, 1.5), (0.0, 0.0, 1.0, -0.0), (0.0, 0.0, 0.0, 1.0)))
ob_textbloc_line_0.location = (1.5, -1.1, 5e-05)
ob_textbloc_line_0.scale = (0.1, 0.1, 0.1)
ob_textbloc_line_0.lineart.crease_threshold = 0.0
ob_textbloc_line_1.parent = ob_textbloc
ob_textbloc_line_1.matrix_parent_inverse = Matrix(((1.0, 0.0, 0.0, -2.0), (0.0, 1.0, 0.0, 1.5), (0.0, 0.0, 1.0, -0.0), (0.0, 0.0, 0.0, 1.0)))
ob_textbloc_line_1.location = (1.5, -1.2, 4.944e-05)
ob_textbloc_line_1.scale = (0.1, 0.1, 0.1)
ob_textbloc_line_1.lineart.crease_threshold = 0.0
ob_textbloc_line_2.parent = ob_textbloc
ob_textbloc_line_2.matrix_parent_inverse = Matrix(((1.0, 0.0, 0.0, -2.0), (0.0, 1.0, 0.0, 1.5), (0.0, 0.0, 1.0, -0.0), (0.0, 0.0, 0.0, 1.0)))
ob_textbloc_line_2.location = (1.5, -1.3, 4.888e-05)
ob_textbloc_line_2.scale = (0.1, 0.1, 0.1)
ob_textbloc_line_2.lineart.crease_threshold = 0.0
ob_textbloc_line_3.parent = ob_textbloc
ob_textbloc_line_3.matrix_parent_inverse = Matrix(((1.0, 0.0, 0.0, -2.0), (0.0, 1.0, 0.0, 1.5), (0.0, 0.0, 1.0, -0.0), (0.0, 0.0, 0.0, 1.0)))
ob_textbloc_line_3.location = (1.5, -1.4, 4.816e-05)
ob_textbloc_line_3.scale = (0.1, 0.1, 0.1)
ob_textbloc_line_3.lineart.crease_threshold = 0.0
ob_textbloc_line_4.parent = ob_textbloc
ob_textbloc_line_4.matrix_parent_inverse = Matrix(((1.0, 0.0, 0.0, -2.0), (0.0, 1.0, 0.0, 1.5), (0.0, 0.0, 1.0, -0.0), (0.0, 0.0, 0.0, 1.0)))
ob_textbloc_line_4.location = (1.5, -1.5, 4.764e-05)
ob_textbloc_line_4.scale = (0.1, 0.1, 0.1)
ob_textbloc_line_4.lineart.crease_threshold = 0.0
ob_textbloc_line_5.parent = ob_textbloc
ob_textbloc_line_5.matrix_parent_inverse = Matrix(((1.0, 0.0, 0.0, -2.0), (0.0, 1.0, 0.0, 1.5), (0.0, 0.0, 1.0, -0.0), (0.0, 0.0, 0.0, 1.0)))
ob_textbloc_line_5.location = (1.5, -1.6, 4.704e-05)
ob_textbloc_line_5.scale = (0.1, 0.1, 0.1)
ob_textbloc_line_5.lineart.crease_threshold = 0.0
ob_textbloc_line_6.parent = ob_textbloc
ob_textbloc_line_6.matrix_parent_inverse = Matrix(((1.0, 0.0, 0.0, -2.0), (0.0, 1.0, 0.0, 1.5), (0.0, 0.0, 1.0, -0.0), (0.0, 0.0, 0.0, 1.0)))
ob_textbloc_line_6.location = (1.5, -1.7, 4.632e-05)
ob_textbloc_line_6.scale = (0.1, 0.1, 0.1)
ob_textbloc_line_6.lineart.crease_threshold = 0.0
ob_textbloc_line_7.parent = ob_textbloc
ob_textbloc_line_7.matrix_parent_inverse = Matrix(((1.0, 0.0, 0.0, -2.0), (0.0, 1.0, 0.0, 1.5), (0.0, 0.0, 1.0, -0.0), (0.0, 0.0, 0.0, 1.0)))
ob_textbloc_line_7.location = (1.5, -1.8, 4.58e-05)
ob_textbloc_line_7.scale = (0.1, 0.1, 0.1)
ob_textbloc_line_7.lineart.crease_threshold = 0.0
ob_textbloc_line_8.parent = ob_textbloc
ob_textbloc_line_8.matrix_parent_inverse = Matrix(((1.0, 0.0, 0.0, -2.0), (0.0, 1.0, 0.0, 1.5), (0.0, 0.0, 1.0, -0.0), (0.0, 0.0, 0.0, 1.0)))
ob_textbloc_line_8.location = (1.5, -1.9, 4.529e-05)
ob_textbloc_line_8.scale = (0.1, 0.1, 0.1)
ob_textbloc_line_8.lineart.crease_threshold = 0.0
ob_textbloc_line_9.parent = ob_textbloc
ob_textbloc_line_9.matrix_parent_inverse = Matrix(((1.0, 0.0, 0.0, -2.0), (0.0, 1.0, 0.0, 1.5), (0.0, 0.0, 1.0, -0.0), (0.0, 0.0, 0.0, 1.0)))
ob_textbloc_line_9.location = (1.5, -2.0, 4.529e-05)
ob_textbloc_line_9.scale = (0.1, 0.1, 0.1)
ob_textbloc_line_9.lineart.crease_threshold = 0.0
ob_manifest.location = (0.0, 0.0, 0.0)
ob_manifest.scale = (0.9, 0.9, 0.9)
ob_manifest.empty_image_offset = (0.0, 0.0)
ob_manifest.lineart.crease_threshold = 0.0
ob_c1r1t.parent = ob_manifest
ob_c1r1t.location = (-1.0, 2.0, 0.0001)
ob_c1r1t.scale = (0.2, 0.2, 0.2)
ob_c1r1t.lineart.crease_threshold = 0.0
ob_c1r2t.parent = ob_manifest
ob_c1r2t.location = (-1.0, 1.8, 0.0001)
ob_c1r2t.scale = (0.2, 0.2, 0.2)
ob_c1r2t.lineart.crease_threshold = 0.0
ob_c1r3t.parent = ob_manifest
ob_c1r3t.location = (-1.0, 1.6, 0.0001)
ob_c1r3t.scale = (0.2, 0.2, 0.2)
ob_c1r3t.lineart.crease_threshold = 0.0
ob_c1r4t.parent = ob_manifest
ob_c1r4t.location = (-1.0, 1.4, 0.0001)
ob_c1r4t.scale = (0.2, 0.2, 0.2)
ob_c1r4t.lineart.crease_threshold = 0.0
ob_c1r5t.parent = ob_manifest
ob_c1r5t.location = (-1.0, 1.2, 0.0001)
ob_c1r5t.scale = (0.2, 0.2, 0.2)
ob_c1r5t.lineart.crease_threshold = 0.0
ob_c1r6t.parent = ob_manifest
ob_c1r6t.location = (-1.0, 1.0, 0.0001)
ob_c1r6t.scale = (0.2, 0.2, 0.2)
ob_c1r6t.lineart.crease_threshold = 0.0
ob_c1r7t.parent = ob_manifest
ob_c1r7t.location = (-1.0, 0.8, 0.0001)
ob_c1r7t.scale = (0.2, 0.2, 0.2)
ob_c1r7t.lineart.crease_threshold = 0.0
ob_c1r8t.parent = ob_manifest
ob_c1r8t.location = (-1.0, 0.6, 0.0001)
ob_c1r8t.scale = (0.2, 0.2, 0.2)
ob_c1r8t.lineart.crease_threshold = 0.0
ob_c1r9t.parent = ob_manifest
ob_c1r9t.location = (-1.0, 0.4, 0.0001)
ob_c1r9t.scale = (0.2, 0.2, 0.2)
ob_c1r9t.lineart.crease_threshold = 0.0
ob_c1r10t.parent = ob_manifest
ob_c1r10t.location = (-1.0, 0.2, 0.0001)
ob_c1r10t.scale = (0.2, 0.2, 0.2)
ob_c1r10t.lineart.crease_threshold = 0.0
ob_c1r11t.parent = ob_manifest
ob_c1r11t.location = (-1.0, 0.0, 0.0001)
ob_c1r11t.scale = (0.2, 0.2, 0.2)
ob_c1r11t.lineart.crease_threshold = 0.0
ob_c2r1t.parent = ob_manifest
ob_c2r1t.location = (0.0, 2.0, 0.0001)
ob_c2r1t.scale = (0.2, 0.2, 0.2)
ob_c2r1t.lineart.crease_threshold = 0.0
ob_c2r2t.parent = ob_manifest
ob_c2r2t.location = (0.0, 1.8, 0.0001)
ob_c2r2t.scale = (0.2, 0.2, 0.2)
ob_c2r2t.lineart.crease_threshold = 0.0
ob_c2r3t.parent = ob_manifest
ob_c2r3t.location = (0.0, 1.6, 0.0001)
ob_c2r3t.scale = (0.2, 0.2, 0.2)
ob_c2r3t.lineart.crease_threshold = 0.0
ob_c2r4t.parent = ob_manifest
ob_c2r4t.location = (0.0, 1.4, 0.0001)
ob_c2r4t.scale = (0.2, 0.2, 0.2)
ob_c2r4t.lineart.crease_threshold = 0.0
ob_c2r5t.parent = ob_manifest
ob_c2r5t.location = (0.0, 1.2, 0.0001)
ob_c2r5t.scale = (0.2, 0.2, 0.2)
ob_c2r5t.lineart.crease_threshold = 0.0
ob_c2r6t.parent = ob_manifest
ob_c2r6t.location = (0.0, 1.0, 0.0001)
ob_c2r6t.scale = (0.2, 0.2, 0.2)
ob_c2r6t.lineart.crease_threshold = 0.0
ob_c2r7t.parent = ob_manifest
ob_c2r7t.location = (0.0, 0.8, 0.0001)
ob_c2r7t.scale = (0.2, 0.2, 0.2)
ob_c2r7t.lineart.crease_threshold = 0.0
ob_c2r8t.parent = ob_manifest
ob_c2r8t.location = (0.0, 0.6, 0.0001)
ob_c2r8t.scale = (0.2, 0.2, 0.2)
ob_c2r8t.lineart.crease_threshold = 0.0
ob_c2r9t.parent = ob_manifest
ob_c2r9t.location = (0.0, 0.4, 0.0001)
ob_c2r9t.scale = (0.2, 0.2, 0.2)
ob_c2r9t.lineart.crease_threshold = 0.0
ob_c2r10t.parent = ob_manifest
ob_c2r10t.location = (0.0, 0.2, 0.0001)
ob_c2r10t.scale = (0.2, 0.2, 0.2)
ob_c2r10t.lineart.crease_threshold = 0.0
ob_c2r11t.parent = ob_manifest
ob_c2r11t.location = (0.0, 0.0, 0.0001)
ob_c2r11t.scale = (0.2, 0.2, 0.2)
ob_c2r11t.lineart.crease_threshold = 0.0
ob_c3r1t.parent = ob_manifest
ob_c3r1t.location = (1.0, 2.0, 0.0001)
ob_c3r1t.scale = (0.2, 0.2, 0.2)
ob_c3r1t.lineart.crease_threshold = 0.0
ob_c3r2t.parent = ob_manifest
ob_c3r2t.location = (1.0, 1.8, 0.0001)
ob_c3r2t.scale = (0.2, 0.2, 0.2)
ob_c3r2t.lineart.crease_threshold = 0.0
ob_c3r3t.parent = ob_manifest
ob_c3r3t.location = (1.0, 1.6, 0.0001)
ob_c3r3t.scale = (0.2, 0.2, 0.2)
ob_c3r3t.lineart.crease_threshold = 0.0
ob_c3r4t.parent = ob_manifest
ob_c3r4t.location = (1.0, 1.4, 0.0001)
ob_c3r4t.scale = (0.2, 0.2, 0.2)
ob_c3r4t.lineart.crease_threshold = 0.0
ob_c3r5t.parent = ob_manifest
ob_c3r5t.location = (1.0, 1.2, 0.0001)
ob_c3r5t.scale = (0.2, 0.2, 0.2)
ob_c3r5t.lineart.crease_threshold = 0.0
ob_c3r6t.parent = ob_manifest
ob_c3r6t.location = (1.0, 1.0, 0.0001)
ob_c3r6t.scale = (0.2, 0.2, 0.2)
ob_c3r6t.lineart.crease_threshold = 0.0
ob_c3r7t.parent = ob_manifest
ob_c3r7t.location = (1.0, 0.8, 0.0001)
ob_c3r7t.scale = (0.2, 0.2, 0.2)
ob_c3r7t.lineart.crease_threshold = 0.0
ob_c3r8t.parent = ob_manifest
ob_c3r8t.location = (1.0, 0.6, 0.0001)
ob_c3r8t.scale = (0.2, 0.2, 0.2)
ob_c3r8t.lineart.crease_threshold = 0.0
ob_c3r9t.parent = ob_manifest
ob_c3r9t.location = (1.0, 0.4, 0.0001)
ob_c3r9t.scale = (0.2, 0.2, 0.2)
ob_c3r9t.lineart.crease_threshold = 0.0
ob_c3r10t.parent = ob_manifest
ob_c3r10t.location = (1.0, 0.2, 0.0001)
ob_c3r10t.scale = (0.2, 0.2, 0.2)
ob_c3r10t.lineart.crease_threshold = 0.0
ob_c3r11t.parent = ob_manifest
ob_c3r11t.location = (1.0, 0.0, 0.0001)
ob_c3r11t.scale = (0.2, 0.2, 0.2)
ob_c3r11t.lineart.crease_threshold = 0.0
ob_c4r1t.parent = ob_manifest
ob_c4r1t.location = (2.0, 2.0, 0.0001)
ob_c4r1t.scale = (0.2, 0.2, 0.2)
ob_c4r1t.lineart.crease_threshold = 0.0
ob_c4r2t.parent = ob_manifest
ob_c4r2t.location = (2.0, 1.8, 0.0001)
ob_c4r2t.scale = (0.2, 0.2, 0.2)
ob_c4r2t.lineart.crease_threshold = 0.0
ob_c4r3t.parent = ob_manifest
ob_c4r3t.location = (2.0, 1.6, 0.0001)
ob_c4r3t.scale = (0.2, 0.2, 0.2)
ob_c4r3t.lineart.crease_threshold = 0.0
ob_c4r4t.parent = ob_manifest
ob_c4r4t.location = (2.0, 1.4, 0.0001)
ob_c4r4t.scale = (0.2, 0.2, 0.2)
ob_c4r4t.lineart.crease_threshold = 0.0
ob_c4r5t.parent = ob_manifest
ob_c4r5t.location = (2.0, 1.2, 0.0001)
ob_c4r5t.scale = (0.2, 0.2, 0.2)
ob_c4r5t.lineart.crease_threshold = 0.0
ob_c4r6t.parent = ob_manifest
ob_c4r6t.location = (2.0, 1.0, 0.0001)
ob_c4r6t.scale = (0.2, 0.2, 0.2)
ob_c4r6t.lineart.crease_threshold = 0.0
ob_c4r7t.parent = ob_manifest
ob_c4r7t.location = (2.0, 0.8, 0.0001)
ob_c4r7t.scale = (0.2, 0.2, 0.2)
ob_c4r7t.lineart.crease_threshold = 0.0
ob_c4r8t.parent = ob_manifest
ob_c4r8t.location = (2.0, 0.6, 0.0001)
ob_c4r8t.scale = (0.2, 0.2, 0.2)
ob_c4r8t.lineart.crease_threshold = 0.0
ob_c4r9t.parent = ob_manifest
ob_c4r9t.location = (2.0, 0.4, 0.0001)
ob_c4r9t.scale = (0.2, 0.2, 0.2)
ob_c4r9t.lineart.crease_threshold = 0.0
ob_c4r10t.parent = ob_manifest
ob_c4r10t.location = (2.0, 0.2, 0.0001)
ob_c4r10t.scale = (0.2, 0.2, 0.2)
ob_c4r10t.lineart.crease_threshold = 0.0
ob_c4r11t.parent = ob_manifest
ob_c4r11t.location = (2.0, 0.0, 0.0001)
ob_c4r11t.scale = (0.2, 0.2, 0.2)
ob_c4r11t.lineart.crease_threshold = 0.0
ob_h1.parent = ob_manifest
ob_h1.location = (-1.0, 2.0, 0.0)
ob_h1.scale = (0.5, 0.1, 1.0)
ob_h1.color = (0.5899, 1.0, 0.6484, 1.0)
ob_h1.lineart.crease_threshold = 0.0
ob_h2.parent = ob_manifest
ob_h2.location = (0.0, 2.0, 0.0)
ob_h2.scale = (0.5, 0.1, 1.0)
ob_h2.color = (0.5899, 1.0, 0.6484, 1.0)
ob_h2.lineart.crease_threshold = 0.0
ob_h3.parent = ob_manifest
ob_h3.location = (1.0, 2.0, 0.0)
ob_h3.scale = (0.5, 0.1, 1.0)
ob_h3.color = (0.5899, 1.0, 0.6484, 1.0)
ob_h3.lineart.crease_threshold = 0.0
ob_h4.parent = ob_manifest
ob_h4.location = (2.0, 2.0, 0.0)
ob_h4.scale = (0.5, 0.1, 1.0)
ob_h4.color = (0.5899, 1.0, 0.6484, 1.0)
ob_h4.lineart.crease_threshold = 0.0
ob_n1.parent = ob_manifest
ob_n1.location = (-3.0, 2.0, 0.0)
ob_n1.scale = (0.5, 0.1, 1.0)
ob_n1.color = (0.5899, 1.0, 0.6484, 1.0)
ob_n1.lineart.crease_threshold = 0.0
ob_n1t.parent = ob_manifest
ob_n1t.location = (-3.0, 2.0, 0.0001)
ob_n1t.scale = (0.2, 0.2, 0.2)
ob_n1t.lineart.crease_threshold = 0.0
ob_n2t.parent = ob_manifest
ob_n2t.location = (-3.0, 1.8, 0.0001)
ob_n2t.scale = (0.2, 0.2, 0.2)
ob_n2t.lineart.crease_threshold = 0.0
ob_n3t.parent = ob_manifest
ob_n3t.location = (-3.0, 1.6, 0.0001)
ob_n3t.scale = (0.2, 0.2, 0.2)
ob_n3t.lineart.crease_threshold = 0.0
ob_n4t.parent = ob_manifest
ob_n4t.location = (-3.0, 1.4, 0.0001)
ob_n4t.scale = (0.2, 0.2, 0.2)
ob_n4t.lineart.crease_threshold = 0.0
ob_n5t.parent = ob_manifest
ob_n5t.location = (-3.0, 1.2, 0.0001)
ob_n5t.scale = (0.2, 0.2, 0.2)
ob_n5t.lineart.crease_threshold = 0.0
ob_n6t.parent = ob_manifest
ob_n6t.location = (-3.0, 1.0, 0.0001)
ob_n6t.scale = (0.2, 0.2, 0.2)
ob_n6t.lineart.crease_threshold = 0.0
ob_n7t.parent = ob_manifest
ob_n7t.location = (-3.0, 0.8, 0.0001)
ob_n7t.scale = (0.2, 0.2, 0.2)
ob_n7t.lineart.crease_threshold = 0.0
ob_n8t.parent = ob_manifest
ob_n8t.location = (-3.0, 0.6, 0.0001)
ob_n8t.scale = (0.2, 0.2, 0.2)
ob_n8t.lineart.crease_threshold = 0.0
ob_n9t.parent = ob_manifest
ob_n9t.location = (-3.0, 0.4, 0.0001)
ob_n9t.scale = (0.2, 0.2, 0.2)
ob_n9t.lineart.crease_threshold = 0.0
ob_n10t.parent = ob_manifest
ob_n10t.location = (-3.0, 0.2, 0.0001)
ob_n10t.scale = (0.2, 0.2, 0.2)
ob_n10t.lineart.crease_threshold = 0.0
ob_n11t.parent = ob_manifest
ob_n11t.location = (-3.0, 0.0, 0.0001)
ob_n11t.scale = (0.2, 0.2, 0.2)
ob_n11t.lineart.crease_threshold = 0.0
ob_r2.parent = ob_manifest
ob_r2.location = (-3.0, 1.8, 0.0)
ob_r2.scale = (0.5, 0.1, 1.0)
ob_r2.color = (0.7601, 0.9135, 1.0, 1.0)
ob_r2.lineart.crease_threshold = 0.0
ob_r3.parent = ob_manifest
ob_r3.location = (-3.0, 1.6, 0.0)
ob_r3.scale = (0.5, 0.1, 1.0)
ob_r3.color = (1.0, 0.8373, 0.682, 1.0)
ob_r3.lineart.crease_threshold = 0.0
ob_r4.parent = ob_manifest
ob_r4.location = (-3.0, 1.4, 0.0)
ob_r4.scale = (0.5, 0.1, 1.0)
ob_r4.color = (0.7601, 0.9135, 1.0, 1.0)
ob_r4.lineart.crease_threshold = 0.0
ob_r5.parent = ob_manifest
ob_r5.location = (-3.0, 1.2, 0.0)
ob_r5.scale = (0.5, 0.1, 1.0)
ob_r5.color = (1.0, 0.8373, 0.682, 1.0)
ob_r5.lineart.crease_threshold = 0.0
ob_r6.parent = ob_manifest
ob_r6.location = (-3.0, 1.0, 0.0)
ob_r6.scale = (0.5, 0.1, 1.0)
ob_r6.color = (0.7601, 0.9135, 1.0, 1.0)
ob_r6.lineart.crease_threshold = 0.0
ob_r7.parent = ob_manifest
ob_r7.location = (-3.0, 0.8, 0.0)
ob_r7.scale = (0.5, 0.1, 1.0)
ob_r7.color = (1.0, 0.8373, 0.682, 1.0)
ob_r7.lineart.crease_threshold = 0.0
ob_r8.parent = ob_manifest
ob_r8.location = (-3.0, 0.6, 0.0)
ob_r8.scale = (0.5, 0.1, 1.0)
ob_r8.color = (0.7601, 0.9135, 1.0, 1.0)
ob_r8.lineart.crease_threshold = 0.0
ob_r9.parent = ob_manifest
ob_r9.location = (-3.0, 0.4, 0.0)
ob_r9.scale = (0.5, 0.1, 1.0)
ob_r9.color = (1.0, 0.8373, 0.682, 1.0)
ob_r9.lineart.crease_threshold = 0.0
ob_r10.parent = ob_manifest
ob_r10.location = (-3.0, 0.2, 0.0)
ob_r10.scale = (0.5, 0.1, 1.0)
ob_r10.color = (0.7601, 0.9135, 1.0, 1.0)
ob_r10.lineart.crease_threshold = 0.0
ob_r11.parent = ob_manifest
ob_r11.location = (-3.0, 0.0, 0.0)
ob_r11.scale = (0.5, 0.1, 1.0)
ob_r11.color = (1.0, 0.8373, 0.682, 1.0)
ob_r11.lineart.crease_threshold = 0.0

# ---- collection membership
col_collection_1.objects.link(ob_camera)
col_collection_1.objects.link(ob_groundmat)
col_collection_1.objects.link(ob_scroller)
col_collection_1.objects.link(ob_scroller_button)
col_collection_1.objects.link(ob_scroller_bar)
col_collection_1.objects.link(ob_scroller_back)
col_collection_1.objects.link(ob_thumbnail)
col_collection_1.objects.link(ob_thumbnail_display)
col_collection_1.objects.link(ob_textbloc)
col_collection_1.objects.link(ob_textbloc_back)
col_collection_1.objects.link(ob_textbloc_line_0)
col_collection_1.objects.link(ob_textbloc_line_1)
col_collection_1.objects.link(ob_textbloc_line_2)
col_collection_1.objects.link(ob_textbloc_line_3)
col_collection_1.objects.link(ob_textbloc_line_4)
col_collection_1.objects.link(ob_textbloc_line_5)
col_collection_1.objects.link(ob_textbloc_line_6)
col_collection_1.objects.link(ob_textbloc_line_7)
col_collection_1.objects.link(ob_textbloc_line_8)
col_collection_1.objects.link(ob_textbloc_line_9)
col_collection_1.objects.link(ob_manifest)
col_collection_1.objects.link(ob_c1r1t)
col_collection_1.objects.link(ob_c1r2t)
col_collection_1.objects.link(ob_c1r3t)
col_collection_1.objects.link(ob_c1r4t)
col_collection_1.objects.link(ob_c1r5t)
col_collection_1.objects.link(ob_c1r6t)
col_collection_1.objects.link(ob_c1r7t)
col_collection_1.objects.link(ob_c1r8t)
col_collection_1.objects.link(ob_c1r9t)
col_collection_1.objects.link(ob_c1r10t)
col_collection_1.objects.link(ob_c1r11t)
col_collection_1.objects.link(ob_c2r1t)
col_collection_1.objects.link(ob_c2r2t)
col_collection_1.objects.link(ob_c2r3t)
col_collection_1.objects.link(ob_c2r4t)
col_collection_1.objects.link(ob_c2r5t)
col_collection_1.objects.link(ob_c2r6t)
col_collection_1.objects.link(ob_c2r7t)
col_collection_1.objects.link(ob_c2r8t)
col_collection_1.objects.link(ob_c2r9t)
col_collection_1.objects.link(ob_c2r10t)
col_collection_1.objects.link(ob_c2r11t)
col_collection_1.objects.link(ob_c3r1t)
col_collection_1.objects.link(ob_c3r2t)
col_collection_1.objects.link(ob_c3r3t)
col_collection_1.objects.link(ob_c3r4t)
col_collection_1.objects.link(ob_c3r5t)
col_collection_1.objects.link(ob_c3r6t)
col_collection_1.objects.link(ob_c3r7t)
col_collection_1.objects.link(ob_c3r8t)
col_collection_1.objects.link(ob_c3r9t)
col_collection_1.objects.link(ob_c3r10t)
col_collection_1.objects.link(ob_c3r11t)
col_collection_1.objects.link(ob_c4r1t)
col_collection_1.objects.link(ob_c4r2t)
col_collection_1.objects.link(ob_c4r3t)
col_collection_1.objects.link(ob_c4r4t)
col_collection_1.objects.link(ob_c4r5t)
col_collection_1.objects.link(ob_c4r6t)
col_collection_1.objects.link(ob_c4r7t)
col_collection_1.objects.link(ob_c4r8t)
col_collection_1.objects.link(ob_c4r9t)
col_collection_1.objects.link(ob_c4r10t)
col_collection_1.objects.link(ob_c4r11t)
col_collection_1.objects.link(ob_h1)
col_collection_1.objects.link(ob_h2)
col_collection_1.objects.link(ob_h3)
col_collection_1.objects.link(ob_h4)
col_collection_1.objects.link(ob_n1)
col_collection_1.objects.link(ob_n1t)
col_collection_1.objects.link(ob_n2t)
col_collection_1.objects.link(ob_n3t)
col_collection_1.objects.link(ob_n4t)
col_collection_1.objects.link(ob_n5t)
col_collection_1.objects.link(ob_n6t)
col_collection_1.objects.link(ob_n7t)
col_collection_1.objects.link(ob_n8t)
col_collection_1.objects.link(ob_n9t)
col_collection_1.objects.link(ob_n10t)
col_collection_1.objects.link(ob_n11t)
col_collection_1.objects.link(ob_r2)
col_collection_1.objects.link(ob_r3)
col_collection_1.objects.link(ob_r4)
col_collection_1.objects.link(ob_r5)
col_collection_1.objects.link(ob_r6)
col_collection_1.objects.link(ob_r7)
col_collection_1.objects.link(ob_r8)
col_collection_1.objects.link(ob_r9)
col_collection_1.objects.link(ob_r10)
col_collection_1.objects.link(ob_r11)

# ---- scene / render settings (as saved in the file)
scene.camera = ob_camera
scene.frame_start = 1; scene.frame_end = 250; scene.frame_set(1)
scene.render.engine = 'BLENDER_EEVEE_NEXT'
scene.render.resolution_x = 640
scene.render.resolution_y = 480
scene.render.resolution_percentage = 50
scene.render.dither_intensity = 0.0
scene.cycles.use_denoising = False
scene.cycles.samples = 128
scene.cycles.sampling_pattern = 'TABULATED_SOBOL'
scene.cycles.light_sampling_threshold = 0.0
scene.cycles.use_adaptive_sampling = False
scene.cycles.use_light_tree = False
scene.cycles.blur_glossy = 0.0
scene.cycles.sample_clamp_indirect = 0.0
scene.view_settings.view_transform = 'Standard'
bpy.context.view_layer.update()

# ---- added for rendering (the .blend has no usable light): sun
light_auto_sun = bpy.data.lights.new('AutoSun', 'SUN')
light_auto_sun.energy = 3.0
light_auto_sun.angle = 0.0523599
ob_auto_sun = bpy.data.objects.new('AutoSun', light_auto_sun)
scene.collection.objects.link(ob_auto_sun)
ob_auto_sun.rotation_euler = (0.872665, 0.174533, 0.523599)
bpy.context.view_layer.update()
